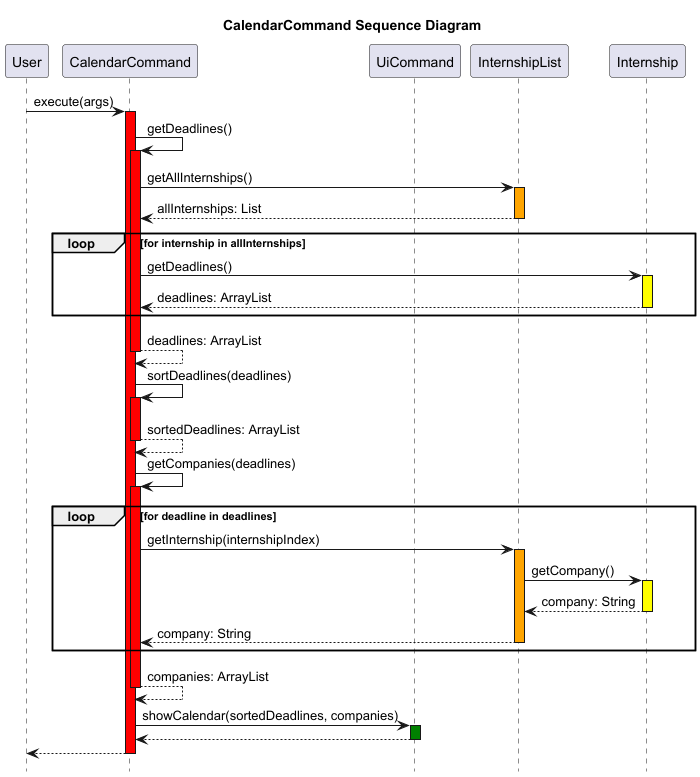

The diagram above was rendered by PlantUML. Its source (embedded in the PNG):
@startuml
title CalendarCommand Sequence Diagram
hide footbox

participant User
participant CalendarCommand
participant UiCommand
participant InternshipList

User -> CalendarCommand:execute(args)
activate CalendarCommand #red

CalendarCommand -> CalendarCommand:getDeadlines()
activate CalendarCommand #red

CalendarCommand -> InternshipList:getAllInternships()
activate InternshipList #orange
InternshipList --> CalendarCommand:allInternships: List
deactivate InternshipList
loop for internship in allInternships
    CalendarCommand -> Internship:getDeadlines()
    activate Internship #yellow
    Internship --> CalendarCommand:deadlines: ArrayList
    deactivate Internship
end

CalendarCommand --> CalendarCommand:deadlines: ArrayList
deactivate CalendarCommand

CalendarCommand -> CalendarCommand:sortDeadlines(deadlines)
activate CalendarCommand #red
CalendarCommand --> CalendarCommand:sortedDeadlines: ArrayList
deactivate CalendarCommand

CalendarCommand -> CalendarCommand:getCompanies(deadlines)
activate CalendarCommand #red
loop for deadline in deadlines
    CalendarCommand -> InternshipList:getInternship(internshipIndex)
    activate InternshipList #orange
    InternshipList -> Internship:getCompany()
    activate Internship #yellow
    Internship --> InternshipList:company: String
    deactivate Internship
    InternshipList --> CalendarCommand: company: String
    deactivate InternshipList
end
CalendarCommand --> CalendarCommand:companies: ArrayList
deactivate CalendarCommand

CalendarCommand -> UiCommand:showCalendar(sortedDeadlines, companies)
activate UiCommand #green
UiCommand --> CalendarCommand
deactivate UiCommand

CalendarCommand --> User
deactivate CalendarCommand

@enduml